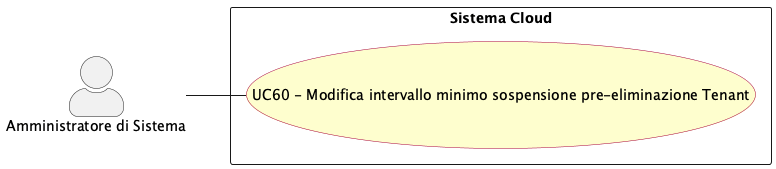

The diagram above was rendered by PlantUML. Its source (embedded in the PNG):
@startuml modifica_intervallo_sospensione_tenant
left to right direction
skinparam actorStyle awesome
skinparam usecase {
  BackgroundColor #FEFECE
  BorderColor #A80036
}

actor "Amministratore di Sistema" as sys_adm

rectangle "Sistema Cloud" {
  usecase "UC60 - Modifica intervallo minimo sospensione pre-eliminazione Tenant" as UC60
}

sys_adm -- UC60


@enduml